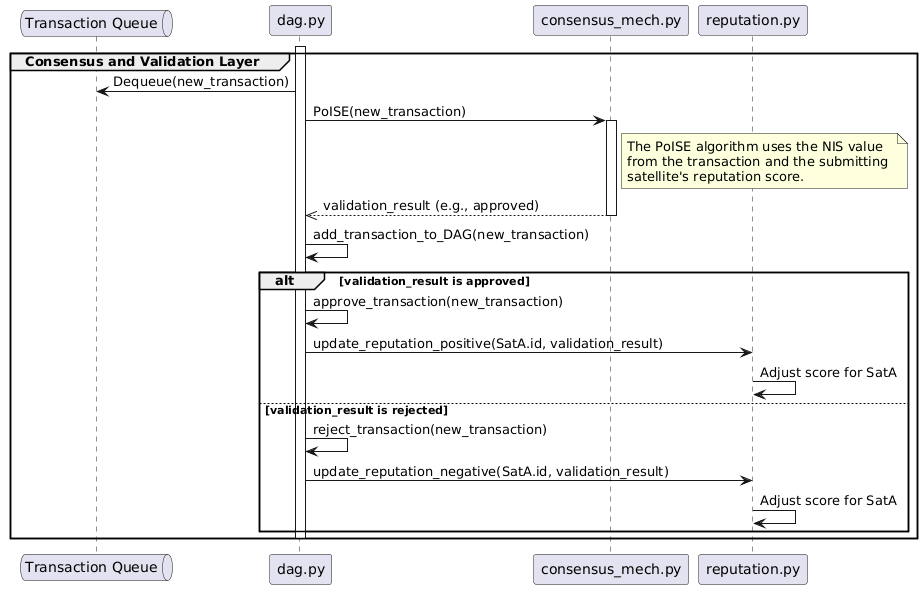

The diagram above was rendered by PlantUML. Its source (embedded in the PNG):
@startuml
group Consensus and Validation Layer
queue "Transaction Queue" as Queue
participant "dag.py" as DAG
participant "consensus_mech.py" as Consensus
participant "reputation.py" as Rep

activate DAG

' In a separate process, the DAG pulls from the queue
DAG -> Queue: Dequeue(new_transaction)

DAG -> Consensus: PoISE(new_transaction)
activate Consensus


note right of Consensus: The PoISE algorithm uses the NIS value \nfrom the transaction and the submitting \nsatellite's reputation score.
Consensus -->> DAG: validation_result (e.g., approved)
deactivate Consensus
DAG -> DAG: add_transaction_to_DAG(new_transaction)

alt validation_result is approved
    DAG -> DAG: approve_transaction(new_transaction)
    DAG -> Rep: update_reputation_positive(SatA.id, validation_result)
    Rep -> Rep: Adjust score for SatA
else validation_result is rejected
    DAG -> DAG: reject_transaction(new_transaction)
    DAG -> Rep: update_reputation_negative(SatA.id, validation_result)
    Rep -> Rep: Adjust score for SatA
end

deactivate DAG
end
@enduml